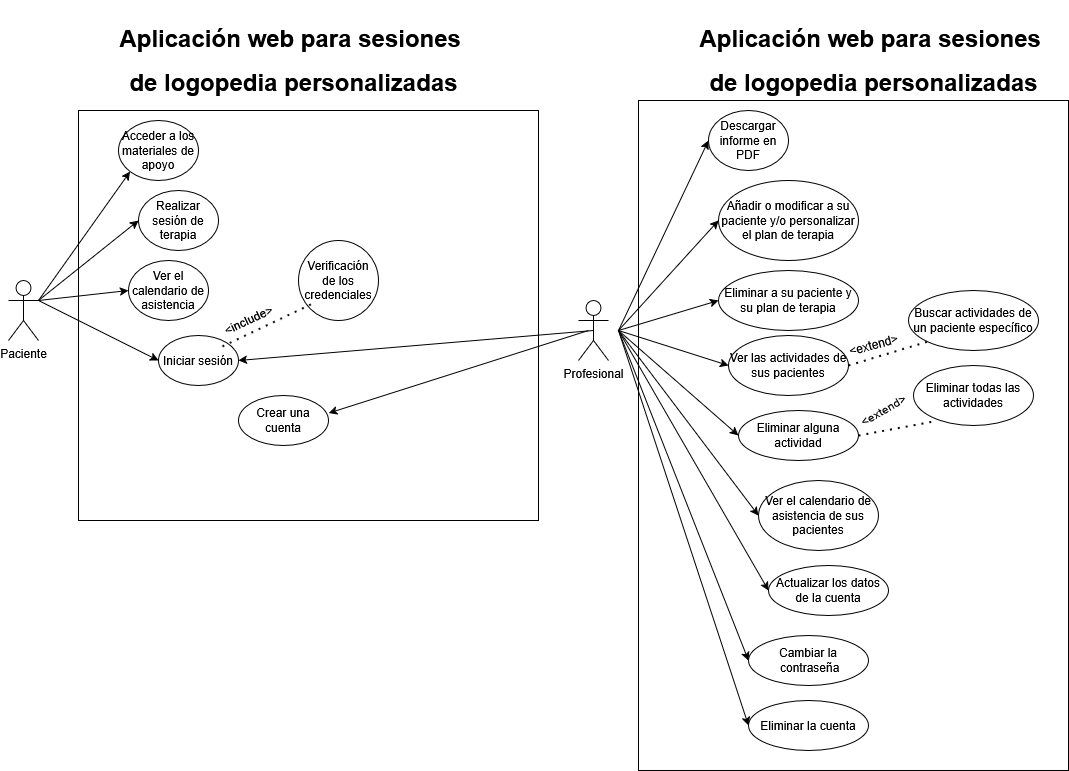

The diagram above was exported from draw.io. Its source (the exported page's mxGraphModel, read from the mxfile embedded in the PNG):
<mxGraphModel dx="1669" dy="469" grid="1" gridSize="10" guides="1" tooltips="1" connect="1" arrows="1" fold="1" page="1" pageScale="1" pageWidth="850" pageHeight="1100" math="0" shadow="0">
  <root>
    <mxCell id="0" />
    <mxCell id="1" parent="0" />
    <mxCell id="KiD5zW_gZ5dzz_I3a6k4-1" value="" style="rounded=0;whiteSpace=wrap;html=1;" parent="1" vertex="1">
      <mxGeometry x="30" y="190" width="460" height="410" as="geometry" />
    </mxCell>
    <mxCell id="KiD5zW_gZ5dzz_I3a6k4-2" value="Paciente" style="shape=umlActor;verticalLabelPosition=bottom;verticalAlign=top;html=1;outlineConnect=0;" parent="1" vertex="1">
      <mxGeometry x="-40" y="360" width="30" height="60" as="geometry" />
    </mxCell>
    <mxCell id="KiD5zW_gZ5dzz_I3a6k4-5" value="Iniciar sesión " style="ellipse;whiteSpace=wrap;html=1;" parent="1" vertex="1">
      <mxGeometry x="110" y="415" width="80" height="50" as="geometry" />
    </mxCell>
    <mxCell id="KiD5zW_gZ5dzz_I3a6k4-6" value="Verificación de los credenciales" style="ellipse;whiteSpace=wrap;html=1;aspect=fixed;" parent="1" vertex="1">
      <mxGeometry x="250" y="320" width="80" height="80" as="geometry" />
    </mxCell>
    <mxCell id="KiD5zW_gZ5dzz_I3a6k4-8" value="&amp;lt;include&amp;gt;" style="text;html=1;align=center;verticalAlign=middle;resizable=0;points=[];autosize=1;strokeColor=none;fillColor=none;rotation=-25;" parent="1" vertex="1">
      <mxGeometry x="160" y="385" width="80" height="30" as="geometry" />
    </mxCell>
    <mxCell id="KiD5zW_gZ5dzz_I3a6k4-9" value="" style="endArrow=none;dashed=1;html=1;dashPattern=1 3;strokeWidth=2;rounded=0;entryX=0.157;entryY=0.798;entryDx=0;entryDy=0;entryPerimeter=0;exitX=0.799;exitY=0.219;exitDx=0;exitDy=0;exitPerimeter=0;" parent="1" source="KiD5zW_gZ5dzz_I3a6k4-5" target="KiD5zW_gZ5dzz_I3a6k4-6" edge="1">
      <mxGeometry width="50" height="50" relative="1" as="geometry">
        <mxPoint x="180" y="400" as="sourcePoint" />
        <mxPoint x="230" y="350" as="targetPoint" />
      </mxGeometry>
    </mxCell>
    <mxCell id="KiD5zW_gZ5dzz_I3a6k4-10" value="Realizar sesión de terapia" style="ellipse;whiteSpace=wrap;html=1;" parent="1" vertex="1">
      <mxGeometry x="90" y="270" width="80" height="60" as="geometry" />
    </mxCell>
    <mxCell id="KiD5zW_gZ5dzz_I3a6k4-11" value="Acceder a los materiales de apoyo" style="ellipse;whiteSpace=wrap;html=1;" parent="1" vertex="1">
      <mxGeometry x="70" y="200" width="80" height="60" as="geometry" />
    </mxCell>
    <mxCell id="KiD5zW_gZ5dzz_I3a6k4-12" value="" style="endArrow=classic;html=1;rounded=0;entryX=0;entryY=0.5;entryDx=0;entryDy=0;" parent="1" target="KiD5zW_gZ5dzz_I3a6k4-5" edge="1">
      <mxGeometry width="50" height="50" relative="1" as="geometry">
        <mxPoint x="-10" y="380" as="sourcePoint" />
        <mxPoint x="230" y="370" as="targetPoint" />
      </mxGeometry>
    </mxCell>
    <mxCell id="KiD5zW_gZ5dzz_I3a6k4-13" value="" style="endArrow=classic;html=1;rounded=0;exitX=1;exitY=0.3333333333333333;exitDx=0;exitDy=0;exitPerimeter=0;entryX=0;entryY=0.5;entryDx=0;entryDy=0;" parent="1" source="KiD5zW_gZ5dzz_I3a6k4-2" target="KiD5zW_gZ5dzz_I3a6k4-10" edge="1">
      <mxGeometry width="50" height="50" relative="1" as="geometry">
        <mxPoint x="180" y="420" as="sourcePoint" />
        <mxPoint x="230" y="370" as="targetPoint" />
      </mxGeometry>
    </mxCell>
    <mxCell id="KiD5zW_gZ5dzz_I3a6k4-14" value="" style="endArrow=classic;html=1;rounded=0;exitX=1;exitY=0.3333333333333333;exitDx=0;exitDy=0;exitPerimeter=0;entryX=0;entryY=1;entryDx=0;entryDy=0;" parent="1" source="KiD5zW_gZ5dzz_I3a6k4-2" target="KiD5zW_gZ5dzz_I3a6k4-11" edge="1">
      <mxGeometry width="50" height="50" relative="1" as="geometry">
        <mxPoint x="180" y="420" as="sourcePoint" />
        <mxPoint x="230" y="370" as="targetPoint" />
      </mxGeometry>
    </mxCell>
    <mxCell id="KiD5zW_gZ5dzz_I3a6k4-15" value="Profesional" style="shape=umlActor;verticalLabelPosition=bottom;verticalAlign=top;html=1;outlineConnect=0;" parent="1" vertex="1">
      <mxGeometry x="530" y="380" width="30" height="60" as="geometry" />
    </mxCell>
    <mxCell id="KiD5zW_gZ5dzz_I3a6k4-16" value="" style="endArrow=classic;html=1;rounded=0;entryX=1;entryY=0.5;entryDx=0;entryDy=0;exitX=0.5;exitY=0.5;exitDx=0;exitDy=0;exitPerimeter=0;" parent="1" source="KiD5zW_gZ5dzz_I3a6k4-15" target="KiD5zW_gZ5dzz_I3a6k4-5" edge="1">
      <mxGeometry width="50" height="50" relative="1" as="geometry">
        <mxPoint x="330" y="430" as="sourcePoint" />
        <mxPoint x="380" y="380" as="targetPoint" />
      </mxGeometry>
    </mxCell>
    <mxCell id="KiD5zW_gZ5dzz_I3a6k4-17" value="Crear una cuenta" style="ellipse;whiteSpace=wrap;html=1;" parent="1" vertex="1">
      <mxGeometry x="190" y="475" width="90" height="50" as="geometry" />
    </mxCell>
    <mxCell id="KiD5zW_gZ5dzz_I3a6k4-18" value="" style="endArrow=classic;html=1;rounded=0;entryX=1.002;entryY=0.352;entryDx=0;entryDy=0;entryPerimeter=0;" parent="1" target="KiD5zW_gZ5dzz_I3a6k4-17" edge="1">
      <mxGeometry width="50" height="50" relative="1" as="geometry">
        <mxPoint x="540" y="410" as="sourcePoint" />
        <mxPoint x="380" y="380" as="targetPoint" />
      </mxGeometry>
    </mxCell>
    <mxCell id="KiD5zW_gZ5dzz_I3a6k4-34" value="" style="rounded=0;whiteSpace=wrap;html=1;" parent="1" vertex="1">
      <mxGeometry x="590" y="180" width="430" height="670" as="geometry" />
    </mxCell>
    <mxCell id="KiD5zW_gZ5dzz_I3a6k4-35" value="Descargar informe en PDF" style="ellipse;whiteSpace=wrap;html=1;" parent="1" vertex="1">
      <mxGeometry x="660" y="190" width="80" height="60" as="geometry" />
    </mxCell>
    <mxCell id="KiD5zW_gZ5dzz_I3a6k4-36" value="Eliminar a su paciente y su plan de terapia" style="ellipse;whiteSpace=wrap;html=1;" parent="1" vertex="1">
      <mxGeometry x="670" y="350" width="140" height="60" as="geometry" />
    </mxCell>
    <mxCell id="KiD5zW_gZ5dzz_I3a6k4-37" value="Ver las actividades de sus pacientes" style="ellipse;whiteSpace=wrap;html=1;" parent="1" vertex="1">
      <mxGeometry x="680" y="415" width="120" height="60" as="geometry" />
    </mxCell>
    <mxCell id="KiD5zW_gZ5dzz_I3a6k4-38" value="Eliminar alguna actividad" style="ellipse;whiteSpace=wrap;html=1;" parent="1" vertex="1">
      <mxGeometry x="690" y="490" width="120" height="50" as="geometry" />
    </mxCell>
    <mxCell id="KiD5zW_gZ5dzz_I3a6k4-40" value="Buscar actividades de un paciente específico " style="ellipse;whiteSpace=wrap;html=1;" parent="1" vertex="1">
      <mxGeometry x="860" y="370" width="130" height="60" as="geometry" />
    </mxCell>
    <mxCell id="KiD5zW_gZ5dzz_I3a6k4-43" value="&amp;lt;extend&amp;gt;" style="text;html=1;align=center;verticalAlign=middle;resizable=0;points=[];autosize=1;strokeColor=none;fillColor=none;rotation=-30;" parent="1" vertex="1">
      <mxGeometry x="800" y="475" width="70" height="30" as="geometry" />
    </mxCell>
    <mxCell id="KiD5zW_gZ5dzz_I3a6k4-44" value="&amp;lt;extend&amp;gt;" style="text;html=1;align=center;verticalAlign=middle;resizable=0;points=[];autosize=1;strokeColor=none;fillColor=none;rotation=-15;" parent="1" vertex="1">
      <mxGeometry x="790" y="410" width="70" height="30" as="geometry" />
    </mxCell>
    <mxCell id="KiD5zW_gZ5dzz_I3a6k4-45" value="Ver el calendario de asistencia de sus pacientes" style="ellipse;whiteSpace=wrap;html=1;" parent="1" vertex="1">
      <mxGeometry x="710" y="560" width="120" height="70" as="geometry" />
    </mxCell>
    <mxCell id="KiD5zW_gZ5dzz_I3a6k4-46" value="Actualizar los datos de la cuenta" style="ellipse;whiteSpace=wrap;html=1;" parent="1" vertex="1">
      <mxGeometry x="720" y="645" width="120" height="50" as="geometry" />
    </mxCell>
    <mxCell id="KiD5zW_gZ5dzz_I3a6k4-47" value="&lt;div&gt;Cambiar la&lt;/div&gt;&lt;div&gt;&amp;nbsp;contraseña&lt;/div&gt;" style="ellipse;whiteSpace=wrap;html=1;" parent="1" vertex="1">
      <mxGeometry x="700" y="715" width="120" height="50" as="geometry" />
    </mxCell>
    <mxCell id="KiD5zW_gZ5dzz_I3a6k4-48" value="Eliminar la cuenta" style="ellipse;whiteSpace=wrap;html=1;" parent="1" vertex="1">
      <mxGeometry x="700" y="780" width="120" height="50" as="geometry" />
    </mxCell>
    <mxCell id="KiD5zW_gZ5dzz_I3a6k4-39" value="Eliminar todas las actividades" style="ellipse;whiteSpace=wrap;html=1;" parent="1" vertex="1">
      <mxGeometry x="865" y="445" width="120" height="60" as="geometry" />
    </mxCell>
    <mxCell id="KiD5zW_gZ5dzz_I3a6k4-51" value="" style="endArrow=classic;html=1;rounded=0;entryX=0;entryY=0.5;entryDx=0;entryDy=0;" parent="1" target="KiD5zW_gZ5dzz_I3a6k4-35" edge="1">
      <mxGeometry width="50" height="50" relative="1" as="geometry">
        <mxPoint x="570" y="410" as="sourcePoint" />
        <mxPoint x="590" y="460" as="targetPoint" />
      </mxGeometry>
    </mxCell>
    <mxCell id="KiD5zW_gZ5dzz_I3a6k4-52" value="" style="endArrow=classic;html=1;rounded=0;entryX=0;entryY=0.5;entryDx=0;entryDy=0;" parent="1" target="KiD5zW_gZ5dzz_I3a6k4-36" edge="1">
      <mxGeometry width="50" height="50" relative="1" as="geometry">
        <mxPoint x="570" y="410" as="sourcePoint" />
        <mxPoint x="590" y="460" as="targetPoint" />
      </mxGeometry>
    </mxCell>
    <mxCell id="KiD5zW_gZ5dzz_I3a6k4-55" value="" style="endArrow=classic;html=1;rounded=0;entryX=0;entryY=0.5;entryDx=0;entryDy=0;" parent="1" target="KiD5zW_gZ5dzz_I3a6k4-45" edge="1">
      <mxGeometry width="50" height="50" relative="1" as="geometry">
        <mxPoint x="570" y="410" as="sourcePoint" />
        <mxPoint x="590" y="460" as="targetPoint" />
      </mxGeometry>
    </mxCell>
    <mxCell id="KiD5zW_gZ5dzz_I3a6k4-56" value="" style="endArrow=classic;html=1;rounded=0;entryX=0;entryY=0.5;entryDx=0;entryDy=0;" parent="1" target="KiD5zW_gZ5dzz_I3a6k4-46" edge="1">
      <mxGeometry width="50" height="50" relative="1" as="geometry">
        <mxPoint x="570" y="410" as="sourcePoint" />
        <mxPoint x="590" y="460" as="targetPoint" />
      </mxGeometry>
    </mxCell>
    <mxCell id="KiD5zW_gZ5dzz_I3a6k4-57" value="" style="endArrow=classic;html=1;rounded=0;entryX=0;entryY=0.5;entryDx=0;entryDy=0;" parent="1" target="KiD5zW_gZ5dzz_I3a6k4-47" edge="1">
      <mxGeometry width="50" height="50" relative="1" as="geometry">
        <mxPoint x="570" y="410" as="sourcePoint" />
        <mxPoint x="590" y="460" as="targetPoint" />
      </mxGeometry>
    </mxCell>
    <mxCell id="KiD5zW_gZ5dzz_I3a6k4-58" value="" style="endArrow=classic;html=1;rounded=0;entryX=0;entryY=0.5;entryDx=0;entryDy=0;" parent="1" target="KiD5zW_gZ5dzz_I3a6k4-48" edge="1">
      <mxGeometry width="50" height="50" relative="1" as="geometry">
        <mxPoint x="570" y="410" as="sourcePoint" />
        <mxPoint x="590" y="460" as="targetPoint" />
      </mxGeometry>
    </mxCell>
    <mxCell id="KiD5zW_gZ5dzz_I3a6k4-59" value="&lt;h1 dir=&quot;auto&quot; class=&quot;_ap3a _aaco _aacu _aacx _aad7 _aade&quot;&gt;Aplicación web para sesiones&amp;nbsp;&lt;/h1&gt;&lt;h1 dir=&quot;auto&quot; class=&quot;_ap3a _aaco _aacu _aacx _aad7 _aade&quot;&gt;de logopedia personalizadas&lt;/h1&gt;" style="text;html=1;align=center;verticalAlign=middle;resizable=0;points=[];autosize=1;strokeColor=none;fillColor=none;" parent="1" vertex="1">
      <mxGeometry x="60" y="80" width="370" height="120" as="geometry" />
    </mxCell>
    <mxCell id="KiD5zW_gZ5dzz_I3a6k4-60" value="&lt;h1 dir=&quot;auto&quot; class=&quot;_ap3a _aaco _aacu _aacx _aad7 _aade&quot;&gt;Aplicación web para sesiones&amp;nbsp;&lt;/h1&gt;&lt;h1 dir=&quot;auto&quot; class=&quot;_ap3a _aaco _aacu _aacx _aad7 _aade&quot;&gt;de logopedia personalizadas&lt;/h1&gt;" style="text;html=1;align=center;verticalAlign=middle;resizable=0;points=[];autosize=1;strokeColor=none;fillColor=none;" parent="1" vertex="1">
      <mxGeometry x="640" y="80" width="370" height="120" as="geometry" />
    </mxCell>
    <mxCell id="KiD5zW_gZ5dzz_I3a6k4-61" value="Añadir o modificar a su paciente y/o personalizar el plan de terapia" style="ellipse;whiteSpace=wrap;html=1;" parent="1" vertex="1">
      <mxGeometry x="670" y="260" width="140" height="80" as="geometry" />
    </mxCell>
    <mxCell id="KiD5zW_gZ5dzz_I3a6k4-62" value="" style="endArrow=classic;html=1;rounded=0;entryX=0;entryY=0.5;entryDx=0;entryDy=0;" parent="1" target="KiD5zW_gZ5dzz_I3a6k4-61" edge="1">
      <mxGeometry width="50" height="50" relative="1" as="geometry">
        <mxPoint x="570" y="410" as="sourcePoint" />
        <mxPoint x="680" y="390" as="targetPoint" />
      </mxGeometry>
    </mxCell>
    <mxCell id="KiD5zW_gZ5dzz_I3a6k4-63" value="" style="endArrow=classic;html=1;rounded=0;" parent="1" source="KiD5zW_gZ5dzz_I3a6k4-34" edge="1">
      <mxGeometry width="50" height="50" relative="1" as="geometry">
        <mxPoint x="540" y="540" as="sourcePoint" />
        <mxPoint x="590" y="490" as="targetPoint" />
      </mxGeometry>
    </mxCell>
    <mxCell id="KiD5zW_gZ5dzz_I3a6k4-65" value="" style="endArrow=classic;html=1;rounded=0;entryX=0;entryY=0.5;entryDx=0;entryDy=0;" parent="1" target="KiD5zW_gZ5dzz_I3a6k4-37" edge="1">
      <mxGeometry width="50" height="50" relative="1" as="geometry">
        <mxPoint x="570" y="410" as="sourcePoint" />
        <mxPoint x="590" y="490" as="targetPoint" />
      </mxGeometry>
    </mxCell>
    <mxCell id="KiD5zW_gZ5dzz_I3a6k4-66" value="" style="endArrow=none;dashed=1;html=1;dashPattern=1 3;strokeWidth=2;rounded=0;entryX=0.181;entryY=0.929;entryDx=0;entryDy=0;entryPerimeter=0;exitX=1;exitY=0.5;exitDx=0;exitDy=0;" parent="1" source="KiD5zW_gZ5dzz_I3a6k4-38" target="KiD5zW_gZ5dzz_I3a6k4-39" edge="1">
      <mxGeometry width="50" height="50" relative="1" as="geometry">
        <mxPoint x="540" y="500" as="sourcePoint" />
        <mxPoint x="590" y="450" as="targetPoint" />
      </mxGeometry>
    </mxCell>
    <mxCell id="KiD5zW_gZ5dzz_I3a6k4-68" value="" style="endArrow=classic;html=1;rounded=0;entryX=0;entryY=0.5;entryDx=0;entryDy=0;" parent="1" target="KiD5zW_gZ5dzz_I3a6k4-38" edge="1">
      <mxGeometry width="50" height="50" relative="1" as="geometry">
        <mxPoint x="570" y="410" as="sourcePoint" />
        <mxPoint x="590" y="450" as="targetPoint" />
      </mxGeometry>
    </mxCell>
    <mxCell id="KiD5zW_gZ5dzz_I3a6k4-69" value="" style="endArrow=none;dashed=1;html=1;dashPattern=1 3;strokeWidth=2;rounded=0;entryX=0;entryY=1;entryDx=0;entryDy=0;exitX=1;exitY=0.5;exitDx=0;exitDy=0;" parent="1" source="KiD5zW_gZ5dzz_I3a6k4-37" target="KiD5zW_gZ5dzz_I3a6k4-40" edge="1">
      <mxGeometry width="50" height="50" relative="1" as="geometry">
        <mxPoint x="540" y="500" as="sourcePoint" />
        <mxPoint x="590" y="450" as="targetPoint" />
      </mxGeometry>
    </mxCell>
    <mxCell id="h-83EE9UYfmzfZC8187x-1" value="Ver el calendario de asistencia " style="ellipse;whiteSpace=wrap;html=1;" vertex="1" parent="1">
      <mxGeometry x="80" y="340" width="80" height="60" as="geometry" />
    </mxCell>
    <mxCell id="h-83EE9UYfmzfZC8187x-2" value="" style="endArrow=classic;html=1;rounded=0;exitX=1;exitY=0.3333333333333333;exitDx=0;exitDy=0;exitPerimeter=0;entryX=0;entryY=0.5;entryDx=0;entryDy=0;" edge="1" parent="1" source="KiD5zW_gZ5dzz_I3a6k4-2" target="h-83EE9UYfmzfZC8187x-1">
      <mxGeometry width="50" height="50" relative="1" as="geometry">
        <mxPoint y="390" as="sourcePoint" />
        <mxPoint x="100" y="310" as="targetPoint" />
      </mxGeometry>
    </mxCell>
  </root>
</mxGraphModel>